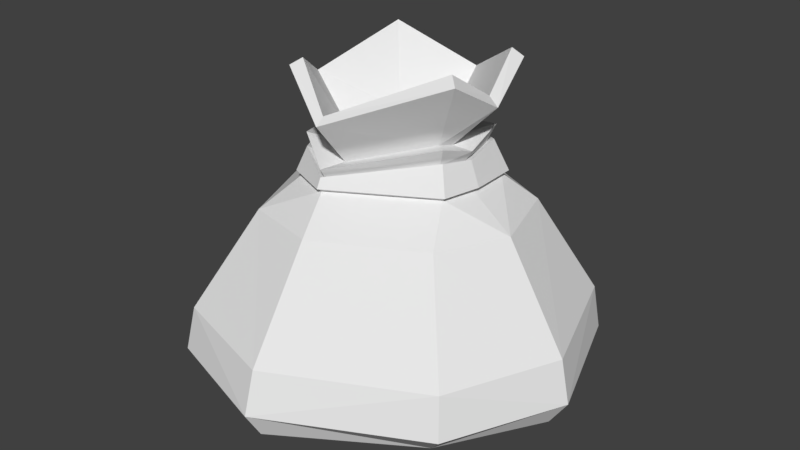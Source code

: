 # Source: HoldingBag.blend  (saved by Blender 2.77.0; exported with 4.5.12 LTS)
import bpy
from mathutils import Matrix  # noqa: F401  (used for matrix-valued properties, if any)

bpy.ops.wm.read_factory_settings(use_empty=True)
scene = bpy.context.scene
scene.name = 'Scene'

# ---- collections
col_collection_1 = bpy.data.collections.new('Collection 1'); scene.collection.children.link(col_collection_1)

# ---- world
world_world = bpy.data.worlds.new('World'); scene.world = world_world
world_world.color = (0.05088, 0.05088, 0.05088)
world_world.use_sun_shadow = False
world_world.sun_shadow_jitter_overblur = 0.0
world_world.cycles.sampling_method = 'MANUAL'

# ---- meshes
me_burlapbag = bpy.data.meshes.new('burlapbag')
me_burlapbag.from_pydata([(-0.6229, -0.3329, 0.04922), (-0.4524, -0.4063, 0.493), (-0.01439, -0.3366, 0.6637), (0.2842, -0.4478, 0.3951), (0.3169, -0.4234, 0.153), (0.2883, -0.4496, -0.0201), (-0.2237, -0.3358, -0.3462), (-0.454, -0.3919, -0.184), (-0.4798, -0.5131, 0.5223), (-0.01277, -0.4064, 0.7055), (0.3206, -0.5508, 0.4272), (0.3637, -0.491, 0.154), (0.3263, -0.5521, -0.05025), (-0.4798, -0.4982, -0.2169), (-0.22, -0.4049, -0.3874), (-0.661, -0.4055, 0.0465), (-0.2121, -0.3909, -0.2041), (0.2164, -0.5153, 0.06075), (0.2324, -0.4899, 0.1605), (-0.3684, -0.4426, -0.09932), (-0.4859, -0.3827, 0.07149), (0.2148, -0.5142, 0.3038), (-0.04797, -0.3922, 0.5296), (-0.3561, -0.4612, 0.41), (0.3554, -0.2942, -0.08328), (0.3809, -0.2839, 0.1408), (-0.2202, -0.2798, -0.3801), (0.3605, -0.2675, 0.4401), (-0.485, -0.2592, -0.244), (0.00347, -0.2354, 0.7057), (-0.663, -0.2357, 0.03414), (-0.5047, -0.2177, 0.5421), (0.386, -0.3158, -0.1037), (0.3189, -0.4712, -0.04052), (0.3597, -0.4431, 0.153), (0.4237, -0.3036, 0.1407), (-0.2213, -0.302, -0.4169), (-0.2249, -0.358, -0.3831), (0.3944, -0.2867, 0.4598), (0.3181, -0.467, 0.4148), (-0.5139, -0.2792, -0.2736), (-0.4829, -0.412, -0.2135), (-0.009142, -0.3538, 0.7027), (0.008718, -0.2525, 0.7446), (-0.7029, -0.2528, 0.02991), (-0.6628, -0.35, 0.045), (-0.533, -0.2329, 0.5702), (-0.4808, -0.4215, 0.5211), (-0.03755, -0.7239, 0.7235), (-0.0563, -0.4349, 0.4785), (-0.3064, -0.5019, 0.3625), (-0.46, -0.9546, 0.5367), (0.3774, -0.9843, 0.4575), (0.1594, -0.5614, 0.2688), (0.4482, -0.8157, 0.1693), (0.1763, -0.5407, 0.1627), (0.3936, -0.9815, -0.07573), (0.1662, -0.564, 0.1012), (-0.1788, -0.7156, -0.3955), (-0.2101, -0.4339, -0.1531), (-0.4621, -0.9288, -0.2395), (-0.3179, -0.4815, -0.04817), (-0.6525, -0.7363, 0.06573), (-0.4289, -0.4216, 0.07844), (-0.2121, -0.3909, -0.2041), (0.2164, -0.5153, 0.06075), (0.2324, -0.4899, 0.1605), (-0.3684, -0.4426, -0.09932), (-0.4859, -0.3827, 0.07149), (0.2148, -0.5142, 0.3038), (-0.04797, -0.3922, 0.5296), (-0.3561, -0.4612, 0.41), (-0.1022, -0.2993, 0.1564), (-0.5225, 0.895, 0.635), (0.1052, 0.9843, 0.0325), (0.6958, 0.8905, 0.6287), (0.1444, 0.8536, 1.047), (0.652, 0.8894, -0.527), (1.025, 0.8502, 0.01349), (-0.6516, 0.8836, -0.7407), (-0.07766, 0.8473, -1.05), (-1.049, 0.8489, -0.1237), (-0.6933, 0.704, 0.7596), (0.8545, 0.6901, 0.7893), (0.1609, 0.6886, 1.14), (0.8105, 0.694, -0.6747), (1.139, 0.6809, 0.003191), (-0.8158, 0.6966, -0.9007), (-0.08903, 0.6897, -1.14), (-1.139, 0.6926, -0.1343), (-0.6878, 0.446, 0.7339), (0.1439, 0.4355, 1.09), (0.8152, 0.4329, 0.7714), (1.076, 0.4341, 0.01778), (0.775, 0.4455, -0.6287), (-0.7982, 0.4483, -0.8415), (-0.09852, 0.4505, -1.057), (-1.087, 0.446, -0.11), (-0.8037, -0.08844, -0.001205), (-0.5411, -0.09539, 0.5796), (0.04461, -0.1016, 0.8176), (0.5135, -0.1054, 0.5849), (0.6672, -0.1097, 0.098), (0.4761, -0.1181, -0.3106), (-0.1464, -0.108, -0.6143), (-0.611, -0.08815, -0.4806), (-0.03755, -0.7239, 0.7235), (-0.46, -0.9546, 0.5367), (0.3774, -0.9843, 0.4575), (0.4482, -0.8157, 0.1693), (0.3936, -0.9815, -0.07573), (-0.1788, -0.7156, -0.3955), (-0.4621, -0.9288, -0.2395), (-0.6525, -0.7363, 0.06573), (-0.1808, -0.6727, -0.4465), (-0.2121, -0.3909, -0.2041), (0.4438, -0.9328, -0.1161), (0.5043, -0.7648, 0.1671), (0.2164, -0.5153, 0.06075), (0.2324, -0.4899, 0.1605), (-0.5126, -0.89, -0.2907), (-0.7095, -0.6974, 0.05878), (-0.3684, -0.4426, -0.09932), (-0.4859, -0.3827, 0.07149), (-0.02922, -0.6812, 0.7746), (-0.5097, -0.914, 0.5842), (0.2148, -0.5142, 0.3038), (-0.04797, -0.3922, 0.5296), (-0.3561, -0.4612, 0.41), (0.4328, -0.9371, 0.4925), (0.3554, -0.2942, -0.08328), (0.3809, -0.2839, 0.1408), (-0.2202, -0.2798, -0.3801), (0.3605, -0.2675, 0.4401), (-0.485, -0.2592, -0.244), (0.00347, -0.2354, 0.7057), (-0.663, -0.2357, 0.03414), (-0.5047, -0.2177, 0.5421)], [], [(43, 38, 29), (38, 27, 29), (40, 44, 30), (28, 40, 30), (0, 45, 41), (0, 41, 7), (0, 47, 45), (0, 1, 47), (44, 46, 31), (30, 44, 31), (46, 43, 31), (43, 29, 31), (42, 47, 2), (47, 1, 2), (8, 9, 1), (1, 9, 2), (9, 3, 2), (10, 3, 9), (10, 11, 3), (3, 11, 4), (11, 5, 4), (11, 12, 5), (5, 12, 14), (5, 14, 6), (14, 7, 6), (14, 13, 7), (0, 15, 1), (8, 1, 15), (13, 15, 7), (0, 7, 15), (23, 8, 20), (8, 15, 20), (9, 8, 22), (8, 23, 22), (21, 10, 22), (10, 9, 22), (11, 21, 18), (10, 21, 11), (17, 12, 11), (17, 11, 18), (14, 12, 16), (12, 17, 16), (19, 13, 16), (13, 14, 16), (15, 13, 20), (13, 19, 20), (33, 32, 35), (34, 33, 35), (32, 33, 36), (33, 37, 36), (39, 35, 38), (39, 34, 35), (36, 41, 40), (37, 41, 36), (39, 38, 43), (42, 39, 43), (40, 41, 44), (41, 45, 44), (45, 47, 46), (44, 45, 46), (42, 43, 46), (47, 42, 46), (5, 33, 34), (5, 34, 4), (35, 24, 25), (35, 32, 24), (32, 36, 24), (24, 36, 26), (37, 33, 6), (33, 5, 6), (38, 35, 27), (35, 25, 27), (34, 3, 4), (39, 3, 34), (41, 37, 6), (7, 41, 6), (26, 36, 40), (26, 40, 28), (39, 42, 2), (3, 39, 2), (48, 50, 49), (48, 51, 50), (52, 48, 53), (53, 48, 49), (54, 53, 55), (54, 52, 53), (56, 54, 57), (57, 54, 55), (58, 56, 59), (56, 57, 59), (60, 58, 61), (61, 58, 59), (51, 62, 50), (50, 62, 63), (62, 61, 63), (62, 60, 61), (49, 71, 70), (50, 71, 49), (69, 53, 49), (69, 49, 70), (55, 53, 66), (53, 69, 66), (57, 55, 65), (65, 55, 66), (59, 65, 64), (57, 65, 59), (67, 61, 59), (67, 59, 64), (71, 50, 63), (71, 63, 68), (63, 67, 68), (61, 67, 63), (61, 59, 72), (63, 61, 72), (50, 63, 72), (49, 50, 72), (53, 49, 72), (55, 53, 72), (57, 55, 72), (59, 57, 72), (73, 84, 76), (73, 82, 84), (76, 84, 75), (84, 83, 75), (78, 86, 77), (86, 85, 77), (86, 78, 75), (83, 86, 75), (88, 87, 79), (80, 88, 79), (88, 80, 77), (85, 88, 77), (73, 89, 82), (73, 81, 89), (89, 81, 79), (87, 89, 79), (73, 76, 74), (76, 75, 74), (78, 77, 74), (75, 78, 74), (80, 79, 74), (77, 80, 74), (79, 81, 74), (81, 73, 74), (90, 91, 82), (91, 84, 82), (91, 92, 84), (84, 92, 83), (92, 93, 86), (92, 86, 83), (93, 94, 86), (86, 94, 85), (94, 96, 88), (94, 88, 85), (96, 95, 88), (88, 95, 87), (89, 97, 82), (97, 90, 82), (95, 97, 89), (95, 89, 87), (99, 90, 97), (98, 99, 97), (99, 100, 91), (99, 91, 90), (101, 92, 91), (100, 101, 91), (101, 102, 93), (92, 101, 93), (93, 103, 94), (102, 103, 93), (103, 104, 96), (94, 103, 96), (105, 95, 96), (104, 105, 96), (105, 98, 97), (105, 97, 95), (125, 124, 128), (128, 124, 127), (124, 126, 127), (124, 129, 126), (129, 117, 126), (126, 117, 119), (117, 118, 119), (117, 116, 118), (116, 114, 118), (118, 114, 115), (114, 122, 115), (114, 120, 122), (121, 128, 123), (121, 125, 128), (120, 121, 122), (122, 121, 123), (125, 107, 106), (125, 106, 124), (106, 108, 124), (108, 129, 124), (129, 108, 117), (108, 109, 117), (109, 116, 117), (110, 116, 109), (116, 110, 111), (116, 111, 114), (111, 120, 114), (112, 120, 111), (113, 125, 121), (107, 125, 113), (120, 112, 113), (120, 113, 121), (130, 103, 102), (131, 130, 102), (103, 132, 104), (130, 132, 103), (133, 131, 102), (133, 102, 101), (104, 132, 105), (132, 134, 105), (133, 101, 100), (135, 133, 100), (134, 136, 98), (134, 98, 105), (137, 99, 98), (136, 137, 98), (137, 135, 100), (137, 100, 99)])
_ca = me_burlapbag.color_attributes.new('Col', 'BYTE_COLOR', 'CORNER')
_ca.data.foreach_set('color', [0.314, 0.3278, 0.2195, 1.0, 0.314, 0.3278, 0.2195, 1.0, 0.314, 0.3278, 0.2195, 1.0, 0.314, 0.3278, 0.2195, 1.0, 0.314, 0.3278, 0.2195, 1.0, 0.314, 0.3278, 0.2195, 1.0, 0.314, 0.3278, 0.2195, 1.0, 0.314, 0.3278, 0.2195, 1.0, 0.314, 0.3278, 0.2195, 1.0, 0.314, 0.3278, 0.2195, 1.0, 0.314, 0.3278, 0.2195, 1.0, 0.314, 0.3278, 0.2195, 1.0, 0.314, 0.3278, 0.2195, 1.0, 0.314, 0.3278, 0.2195, 1.0, 0.314, 0.3278, 0.2195, 1.0, 0.314, 0.3278, 0.2195, 1.0, 0.314, 0.3278, 0.2195, 1.0, 0.314, 0.3278, 0.2195, 1.0, 0.314, 0.3278, 0.2195, 1.0, 0.314, 0.3278, 0.2195, 1.0, 0.314, 0.3278, 0.2195, 1.0, 0.314, 0.3278, 0.2195, 1.0, 0.314, 0.3278, 0.2195, 1.0, 0.314, 0.3278, 0.2195, 1.0, 0.314, 0.3278, 0.2195, 1.0, 0.314, 0.3278, 0.2195, 1.0, 0.314, 0.3278, 0.2195, 1.0, 0.314, 0.3278, 0.2195, 1.0, 0.314, 0.3278, 0.2195, 1.0, 0.314, 0.3278, 0.2195, 1.0, 0.314, 0.3278, 0.2195, 1.0, 0.314, 0.3278, 0.2195, 1.0, 0.314, 0.3278, 0.2195, 1.0, 0.314, 0.3278, 0.2195, 1.0, 0.314, 0.3278, 0.2195, 1.0, 0.314, 0.3278, 0.2195, 1.0, 0.314, 0.3278, 0.2195, 1.0, 0.314, 0.3278, 0.2195, 1.0, 0.314, 0.3278, 0.2195, 1.0, 0.314, 0.3278, 0.2195, 1.0, 0.314, 0.3278, 0.2195, 1.0, 0.314, 0.3278, 0.2195, 1.0, 0.314, 0.3278, 0.2195, 1.0, 0.314, 0.3278, 0.2195, 1.0, 0.314, 0.3278, 0.2195, 1.0, 0.314, 0.3278, 0.2195, 1.0, 0.314, 0.3278, 0.2195, 1.0, 0.314, 0.3278, 0.2195, 1.0, 0.314, 0.3278, 0.2195, 1.0, 0.314, 0.3278, 0.2195, 1.0, 0.314, 0.3278, 0.2195, 1.0, 0.314, 0.3278, 0.2195, 1.0, 0.314, 0.3278, 0.2195, 1.0, 0.314, 0.3278, 0.2195, 1.0, 0.314, 0.3278, 0.2195, 1.0, 0.314, 0.3278, 0.2195, 1.0, 0.314, 0.3278, 0.2195, 1.0, 0.314, 0.3278, 0.2195, 1.0, 0.314, 0.3278, 0.2195, 1.0, 0.314, 0.3278, 0.2195, 1.0, 0.314, 0.3278, 0.2195, 1.0, 0.314, 0.3278, 0.2195, 1.0, 0.314, 0.3278, 0.2195, 1.0, 0.314, 0.3278, 0.2195, 1.0, 0.314, 0.3278, 0.2195, 1.0, 0.314, 0.3278, 0.2195, 1.0, 0.314, 0.3278, 0.2195, 1.0, 0.314, 0.3278, 0.2195, 1.0, 0.314, 0.3278, 0.2195, 1.0, 0.314, 0.3278, 0.2195, 1.0, 0.314, 0.3278, 0.2195, 1.0, 0.314, 0.3278, 0.2195, 1.0, 0.314, 0.3278, 0.2195, 1.0, 0.314, 0.3278, 0.2195, 1.0, 0.314, 0.3278, 0.2195, 1.0, 0.314, 0.3278, 0.2195, 1.0, 0.314, 0.3278, 0.2195, 1.0, 0.314, 0.3278, 0.2195, 1.0, 0.314, 0.3278, 0.2195, 1.0, 0.314, 0.3278, 0.2195, 1.0, 0.314, 0.3278, 0.2195, 1.0, 0.314, 0.3278, 0.2195, 1.0, 0.314, 0.3278, 0.2195, 1.0, 0.314, 0.3278, 0.2195, 1.0, 0.314, 0.3278, 0.2195, 1.0, 0.314, 0.3278, 0.2195, 1.0, 0.314, 0.3278, 0.2195, 1.0, 0.314, 0.3278, 0.2195, 1.0, 0.314, 0.3278, 0.2195, 1.0, 0.314, 0.3278, 0.2195, 1.0, 0.314, 0.3278, 0.2195, 1.0, 0.314, 0.3278, 0.2195, 1.0, 0.314, 0.3278, 0.2195, 1.0, 0.314, 0.3278, 0.2195, 1.0, 0.314, 0.3278, 0.2195, 1.0, 0.314, 0.3278, 0.2195, 1.0, 0.314, 0.3278, 0.2195, 1.0, 0.314, 0.3278, 0.2195, 1.0, 0.314, 0.3278, 0.2195, 1.0, 0.314, 0.3278, 0.2195, 1.0, 0.314, 0.3278, 0.2195, 1.0, 0.314, 0.3278, 0.2195, 1.0, 0.314, 0.3278, 0.2195, 1.0, 0.314, 0.3278, 0.2195, 1.0, 0.314, 0.3278, 0.2195, 1.0, 0.314, 0.3278, 0.2195, 1.0, 0.314, 0.3278, 0.2195, 1.0, 0.314, 0.3278, 0.2195, 1.0, 0.314, 0.3278, 0.2195, 1.0, 0.314, 0.3278, 0.2195, 1.0, 0.314, 0.3278, 0.2195, 1.0, 0.314, 0.3278, 0.2195, 1.0, 0.314, 0.3278, 0.2195, 1.0, 0.314, 0.3278, 0.2195, 1.0, 0.314, 0.3278, 0.2195, 1.0, 0.314, 0.3278, 0.2195, 1.0, 0.314, 0.3278, 0.2195, 1.0, 0.314, 0.3278, 0.2195, 1.0, 0.314, 0.3278, 0.2195, 1.0, 0.314, 0.3278, 0.2195, 1.0, 0.314, 0.3278, 0.2195, 1.0, 0.314, 0.3278, 0.2195, 1.0, 0.314, 0.3278, 0.2195, 1.0, 0.314, 0.3278, 0.2195, 1.0, 0.314, 0.3278, 0.2195, 1.0, 0.314, 0.3278, 0.2195, 1.0, 0.314, 0.3278, 0.2195, 1.0, 0.314, 0.3278, 0.2195, 1.0, 0.314, 0.3278, 0.2195, 1.0, 0.314, 0.3278, 0.2195, 1.0, 0.314, 0.3278, 0.2195, 1.0, 0.314, 0.3278, 0.2195, 1.0, 0.314, 0.3278, 0.2195, 1.0, 0.314, 0.3278, 0.2195, 1.0, 0.314, 0.3278, 0.2195, 1.0, 0.314, 0.3278, 0.2195, 1.0, 0.314, 0.3278, 0.2195, 1.0, 0.314, 0.3278, 0.2195, 1.0, 0.314, 0.3278, 0.2195, 1.0, 0.314, 0.3278, 0.2195, 1.0, 0.314, 0.3278, 0.2195, 1.0, 0.314, 0.3278, 0.2195, 1.0, 0.314, 0.3278, 0.2195, 1.0, 0.314, 0.3278, 0.2195, 1.0, 0.314, 0.3278, 0.2195, 1.0, 0.314, 0.3278, 0.2195, 1.0, 0.314, 0.3278, 0.2195, 1.0, 0.314, 0.3278, 0.2195, 1.0, 0.314, 0.3278, 0.2195, 1.0, 0.314, 0.3278, 0.2195, 1.0, 0.314, 0.3278, 0.2195, 1.0, 0.314, 0.3278, 0.2195, 1.0, 0.314, 0.3278, 0.2195, 1.0, 0.314, 0.3278, 0.2195, 1.0, 0.314, 0.3278, 0.2195, 1.0, 0.314, 0.3278, 0.2195, 1.0, 0.314, 0.3278, 0.2195, 1.0, 0.314, 0.3278, 0.2195, 1.0, 0.314, 0.3278, 0.2195, 1.0, 0.314, 0.3278, 0.2195, 1.0, 0.314, 0.3278, 0.2195, 1.0, 0.314, 0.3278, 0.2195, 1.0, 0.314, 0.3278, 0.2195, 1.0, 0.314, 0.3278, 0.2195, 1.0, 0.314, 0.3278, 0.2195, 1.0, 0.314, 0.3278, 0.2195, 1.0, 0.314, 0.3278, 0.2195, 1.0, 0.314, 0.3278, 0.2195, 1.0, 0.314, 0.3278, 0.2195, 1.0, 0.314, 0.3278, 0.2195, 1.0, 0.314, 0.3278, 0.2195, 1.0, 0.314, 0.3278, 0.2195, 1.0, 0.314, 0.3278, 0.2195, 1.0, 0.314, 0.3278, 0.2195, 1.0, 0.314, 0.3278, 0.2195, 1.0, 0.314, 0.3278, 0.2195, 1.0, 0.314, 0.3278, 0.2195, 1.0, 0.314, 0.3278, 0.2195, 1.0, 0.314, 0.3278, 0.2195, 1.0, 0.314, 0.3278, 0.2195, 1.0, 0.314, 0.3278, 0.2195, 1.0, 0.314, 0.3278, 0.2195, 1.0, 0.314, 0.3278, 0.2195, 1.0, 0.314, 0.3278, 0.2195, 1.0, 0.314, 0.3278, 0.2195, 1.0, 0.314, 0.3278, 0.2195, 1.0, 0.314, 0.3278, 0.2195, 1.0, 0.314, 0.3278, 0.2195, 1.0, 0.314, 0.3278, 0.2195, 1.0, 0.314, 0.3278, 0.2195, 1.0, 0.314, 0.3278, 0.2195, 1.0, 0.314, 0.3278, 0.2195, 1.0, 0.314, 0.3278, 0.2195, 1.0, 0.314, 0.3278, 0.2195, 1.0, 0.314, 0.3278, 0.2195, 1.0, 0.314, 0.3278, 0.2195, 1.0, 0.314, 0.3278, 0.2195, 1.0, 0.314, 0.3278, 0.2195, 1.0, 0.314, 0.3278, 0.2195, 1.0, 0.314, 0.3278, 0.2195, 1.0, 0.314, 0.3278, 0.2195, 1.0, 0.314, 0.3278, 0.2195, 1.0, 0.314, 0.3278, 0.2195, 1.0, 0.314, 0.3278, 0.2195, 1.0, 0.314, 0.3278, 0.2195, 1.0, 0.314, 0.3278, 0.2195, 1.0, 0.314, 0.3278, 0.2195, 1.0, 0.314, 0.3278, 0.2195, 1.0, 0.314, 0.3278, 0.2195, 1.0, 0.314, 0.3278, 0.2195, 1.0, 0.314, 0.3278, 0.2195, 1.0, 0.314, 0.3278, 0.2195, 1.0, 0.314, 0.3278, 0.2195, 1.0, 0.314, 0.3278, 0.2195, 1.0, 0.314, 0.3278, 0.2195, 1.0, 0.314, 0.3278, 0.2195, 1.0, 0.314, 0.3278, 0.2195, 1.0, 0.314, 0.3278, 0.2195, 1.0, 0.314, 0.3278, 0.2195, 1.0, 0.314, 0.3278, 0.2195, 1.0, 0.314, 0.3278, 0.2195, 1.0, 0.314, 0.3278, 0.2195, 1.0, 0.314, 0.3278, 0.2195, 1.0, 0.314, 0.3278, 0.2195, 1.0, 0.314, 0.3278, 0.2195, 1.0, 0.314, 0.3278, 0.2195, 1.0, 0.314, 0.3278, 0.2195, 1.0, 0.314, 0.3278, 0.2195, 1.0, 0.314, 0.3278, 0.2195, 1.0, 0.314, 0.3278, 0.2195, 1.0, 0.314, 0.3278, 0.2195, 1.0, 0.314, 0.3278, 0.2195, 1.0, 0.314, 0.3278, 0.2195, 1.0, 0.314, 0.3278, 0.2195, 1.0, 0.314, 0.3278, 0.2195, 1.0, 0.314, 0.3278, 0.2195, 1.0, 0.314, 0.3278, 0.2195, 1.0, 0.314, 0.3278, 0.2195, 1.0, 0.314, 0.3278, 0.2195, 1.0, 0.314, 0.3278, 0.2195, 1.0, 0.5333, 0.4452, 0.2705, 1.0, 0.5333, 0.4452, 0.2705, 1.0, 0.5333, 0.4452, 0.2705, 1.0, 0.5333, 0.4452, 0.2705, 1.0, 0.5333, 0.4452, 0.2705, 1.0, 0.5333, 0.4452, 0.2705, 1.0, 0.5333, 0.4452, 0.2705, 1.0, 0.5333, 0.4452, 0.2705, 1.0, 0.5333, 0.4452, 0.2705, 1.0, 0.5333, 0.4452, 0.2705, 1.0, 0.5333, 0.4452, 0.2705, 1.0, 0.5333, 0.4452, 0.2705, 1.0, 0.5333, 0.4452, 0.2705, 1.0, 0.5333, 0.4452, 0.2705, 1.0, 0.5333, 0.4452, 0.2705, 1.0, 0.5333, 0.4452, 0.2705, 1.0, 0.5333, 0.4452, 0.2705, 1.0, 0.5333, 0.4452, 0.2705, 1.0, 0.5333, 0.4452, 0.2705, 1.0, 0.5333, 0.4452, 0.2705, 1.0, 0.5333, 0.4452, 0.2705, 1.0, 0.5333, 0.4452, 0.2705, 1.0, 0.5333, 0.4452, 0.2705, 1.0, 0.5333, 0.4452, 0.2705, 1.0, 0.5333, 0.4452, 0.2705, 1.0, 0.5333, 0.4452, 0.2705, 1.0, 0.5333, 0.4452, 0.2705, 1.0, 0.5333, 0.4452, 0.2705, 1.0, 0.5333, 0.4452, 0.2705, 1.0, 0.5333, 0.4452, 0.2705, 1.0, 0.5333, 0.4452, 0.2705, 1.0, 0.5333, 0.4452, 0.2705, 1.0, 0.5333, 0.4452, 0.2705, 1.0, 0.5333, 0.4452, 0.2705, 1.0, 0.5333, 0.4452, 0.2705, 1.0, 0.5333, 0.4452, 0.2705, 1.0, 0.5333, 0.4452, 0.2705, 1.0, 0.5333, 0.4452, 0.2705, 1.0, 0.5333, 0.4452, 0.2705, 1.0, 0.5333, 0.4452, 0.2705, 1.0, 0.5333, 0.4452, 0.2705, 1.0, 0.5333, 0.4452, 0.2705, 1.0, 0.5333, 0.4452, 0.2705, 1.0, 0.5333, 0.4452, 0.2705, 1.0, 0.5333, 0.4452, 0.2705, 1.0, 0.5333, 0.4452, 0.2705, 1.0, 0.5333, 0.4452, 0.2705, 1.0, 0.5333, 0.4452, 0.2705, 1.0, 0.5333, 0.4452, 0.2705, 1.0, 0.5333, 0.4452, 0.2705, 1.0, 0.5333, 0.4452, 0.2705, 1.0, 0.5333, 0.4452, 0.2705, 1.0, 0.5333, 0.4452, 0.2705, 1.0, 0.5333, 0.4452, 0.2705, 1.0, 0.5333, 0.4452, 0.2705, 1.0, 0.5333, 0.4452, 0.2705, 1.0, 0.5333, 0.4452, 0.2705, 1.0, 0.5333, 0.4452, 0.2705, 1.0, 0.5333, 0.4452, 0.2705, 1.0, 0.5333, 0.4452, 0.2705, 1.0, 0.5333, 0.4452, 0.2705, 1.0, 0.5333, 0.4452, 0.2705, 1.0, 0.5333, 0.4452, 0.2705, 1.0, 0.5333, 0.4452, 0.2705, 1.0, 0.5333, 0.4452, 0.2705, 1.0, 0.5333, 0.4452, 0.2705, 1.0, 0.5333, 0.4452, 0.2705, 1.0, 0.5333, 0.4452, 0.2705, 1.0, 0.5333, 0.4452, 0.2705, 1.0, 0.5333, 0.4452, 0.2705, 1.0, 0.5333, 0.4452, 0.2705, 1.0, 0.5333, 0.4452, 0.2705, 1.0, 0.5333, 0.4452, 0.2705, 1.0, 0.5333, 0.4452, 0.2705, 1.0, 0.5333, 0.4452, 0.2705, 1.0, 0.5333, 0.4452, 0.2705, 1.0, 0.5333, 0.4452, 0.2705, 1.0, 0.5333, 0.4452, 0.2705, 1.0, 0.5333, 0.4452, 0.2705, 1.0, 0.5333, 0.4452, 0.2705, 1.0, 0.5333, 0.4452, 0.2705, 1.0, 0.5333, 0.4452, 0.2705, 1.0, 0.5333, 0.4452, 0.2705, 1.0, 0.5333, 0.4452, 0.2705, 1.0, 0.5333, 0.4452, 0.2705, 1.0, 0.5333, 0.4452, 0.2705, 1.0, 0.5333, 0.4452, 0.2705, 1.0, 0.5333, 0.4452, 0.2705, 1.0, 0.5333, 0.4452, 0.2705, 1.0, 0.5333, 0.4452, 0.2705, 1.0, 0.5333, 0.4452, 0.2705, 1.0, 0.5333, 0.4452, 0.2705, 1.0, 0.5333, 0.4452, 0.2705, 1.0, 0.5333, 0.4452, 0.2705, 1.0, 0.5333, 0.4452, 0.2705, 1.0, 0.5333, 0.4452, 0.2705, 1.0, 0.5333, 0.4452, 0.2705, 1.0, 0.5333, 0.4452, 0.2705, 1.0, 0.5333, 0.4452, 0.2705, 1.0, 0.5333, 0.4452, 0.2705, 1.0, 0.5333, 0.4452, 0.2705, 1.0, 0.5333, 0.4452, 0.2705, 1.0, 0.5333, 0.4452, 0.2705, 1.0, 0.5333, 0.4452, 0.2705, 1.0, 0.5333, 0.4452, 0.2705, 1.0, 0.5333, 0.4452, 0.2705, 1.0, 0.5333, 0.4452, 0.2705, 1.0, 0.5333, 0.4452, 0.2705, 1.0, 0.5333, 0.4452, 0.2705, 1.0, 0.5333, 0.4452, 0.2705, 1.0, 0.5333, 0.4452, 0.2705, 1.0, 0.5333, 0.4452, 0.2705, 1.0, 0.5333, 0.4452, 0.2705, 1.0, 0.5333, 0.4452, 0.2705, 1.0, 0.5333, 0.4452, 0.2705, 1.0, 0.5333, 0.4452, 0.2705, 1.0, 0.5333, 0.4452, 0.2705, 1.0, 0.5333, 0.4452, 0.2705, 1.0, 0.5333, 0.4452, 0.2705, 1.0, 0.5333, 0.4452, 0.2705, 1.0, 0.7305, 0.6445, 0.4735, 1.0, 0.7305, 0.6445, 0.4735, 1.0, 0.7305, 0.6445, 0.4735, 1.0, 0.7305, 0.6445, 0.4735, 1.0, 0.7305, 0.6445, 0.4735, 1.0, 0.7305, 0.6445, 0.4735, 1.0, 0.7305, 0.6445, 0.4735, 1.0, 0.7305, 0.6445, 0.4735, 1.0, 0.7305, 0.6445, 0.4735, 1.0, 0.7305, 0.6445, 0.4735, 1.0, 0.7305, 0.6445, 0.4735, 1.0, 0.7305, 0.6445, 0.4735, 1.0, 0.7305, 0.6445, 0.4735, 1.0, 0.7305, 0.6445, 0.4735, 1.0, 0.7305, 0.6445, 0.4735, 1.0, 0.7305, 0.6445, 0.4735, 1.0, 0.7305, 0.6445, 0.4735, 1.0, 0.7305, 0.6445, 0.4735, 1.0, 0.7305, 0.6445, 0.4735, 1.0, 0.7305, 0.6445, 0.4735, 1.0, 0.7305, 0.6445, 0.4735, 1.0, 0.7305, 0.6445, 0.4735, 1.0, 0.7305, 0.6445, 0.4735, 1.0, 0.7305, 0.6445, 0.4735, 1.0, 0.7305, 0.6445, 0.4735, 1.0, 0.7305, 0.6445, 0.4735, 1.0, 0.7305, 0.6445, 0.4735, 1.0, 0.7305, 0.6445, 0.4735, 1.0, 0.7305, 0.6445, 0.4735, 1.0, 0.7305, 0.6445, 0.4735, 1.0, 0.7305, 0.6445, 0.4735, 1.0, 0.7305, 0.6445, 0.4735, 1.0, 0.7305, 0.6445, 0.4735, 1.0, 0.7305, 0.6445, 0.4735, 1.0, 0.7305, 0.6445, 0.4735, 1.0, 0.7305, 0.6445, 0.4735, 1.0, 0.7305, 0.6445, 0.4735, 1.0, 0.7305, 0.6445, 0.4735, 1.0, 0.7305, 0.6445, 0.4735, 1.0, 0.7305, 0.6445, 0.4735, 1.0, 0.7305, 0.6445, 0.4735, 1.0, 0.7305, 0.6445, 0.4735, 1.0, 0.7305, 0.6445, 0.4735, 1.0, 0.7305, 0.6445, 0.4735, 1.0, 0.7305, 0.6445, 0.4735, 1.0, 0.7305, 0.6445, 0.4735, 1.0, 0.7305, 0.6445, 0.4735, 1.0, 0.7305, 0.6445, 0.4735, 1.0, 0.7305, 0.6445, 0.4735, 1.0, 0.7305, 0.6445, 0.4735, 1.0, 0.7305, 0.6445, 0.4735, 1.0, 0.7305, 0.6445, 0.4735, 1.0, 0.7305, 0.6445, 0.4735, 1.0, 0.7305, 0.6445, 0.4735, 1.0, 0.7305, 0.6445, 0.4735, 1.0, 0.7305, 0.6445, 0.4735, 1.0, 0.7305, 0.6445, 0.4735, 1.0, 0.7305, 0.6445, 0.4735, 1.0, 0.7305, 0.6445, 0.4735, 1.0, 0.7305, 0.6445, 0.4735, 1.0, 0.7305, 0.6445, 0.4735, 1.0, 0.7305, 0.6445, 0.4735, 1.0, 0.7305, 0.6445, 0.4735, 1.0, 0.7305, 0.6445, 0.4735, 1.0, 0.7305, 0.6445, 0.4735, 1.0, 0.7305, 0.6445, 0.4735, 1.0, 0.7305, 0.6445, 0.4735, 1.0, 0.7305, 0.6445, 0.4735, 1.0, 0.7305, 0.6445, 0.4735, 1.0, 0.7305, 0.6445, 0.4735, 1.0, 0.7305, 0.6445, 0.4735, 1.0, 0.7305, 0.6445, 0.4735, 1.0, 0.7305, 0.6445, 0.4735, 1.0, 0.7305, 0.6445, 0.4735, 1.0, 0.7305, 0.6445, 0.4735, 1.0, 0.7305, 0.6445, 0.4735, 1.0, 0.7305, 0.6445, 0.4735, 1.0, 0.7305, 0.6445, 0.4735, 1.0, 0.7305, 0.6445, 0.4735, 1.0, 0.7305, 0.6445, 0.4735, 1.0, 0.7305, 0.6445, 0.4735, 1.0, 0.7305, 0.6445, 0.4735, 1.0, 0.7305, 0.6445, 0.4735, 1.0, 0.7305, 0.6445, 0.4735, 1.0, 0.7305, 0.6445, 0.4735, 1.0, 0.7305, 0.6445, 0.4735, 1.0, 0.7305, 0.6445, 0.4735, 1.0, 0.7305, 0.6445, 0.4735, 1.0, 0.7305, 0.6445, 0.4735, 1.0, 0.7305, 0.6445, 0.4735, 1.0, 0.7305, 0.6445, 0.4735, 1.0, 0.7305, 0.6445, 0.4735, 1.0, 0.7305, 0.6445, 0.4735, 1.0, 0.7305, 0.6445, 0.4735, 1.0, 0.7305, 0.6445, 0.4735, 1.0, 0.7305, 0.6445, 0.4735, 1.0, 0.7305, 0.6445, 0.4735, 1.0, 0.7305, 0.6445, 0.4735, 1.0, 0.7305, 0.6445, 0.4735, 1.0, 0.7305, 0.6445, 0.4735, 1.0, 0.7305, 0.6445, 0.4735, 1.0, 0.7305, 0.6445, 0.4735, 1.0, 0.7305, 0.6445, 0.4735, 1.0, 0.7305, 0.6445, 0.4735, 1.0, 0.7305, 0.6445, 0.4735, 1.0, 0.7305, 0.6445, 0.4735, 1.0, 0.7305, 0.6445, 0.4735, 1.0, 0.7305, 0.6445, 0.4735, 1.0, 0.7305, 0.6445, 0.4735, 1.0, 0.7305, 0.6445, 0.4735, 1.0, 0.7305, 0.6445, 0.4735, 1.0, 0.7305, 0.6445, 0.4735, 1.0, 0.7305, 0.6445, 0.4735, 1.0, 0.7305, 0.6445, 0.4735, 1.0, 0.7305, 0.6445, 0.4735, 1.0, 0.7305, 0.6445, 0.4735, 1.0, 0.7305, 0.6445, 0.4735, 1.0, 0.7305, 0.6445, 0.4735, 1.0, 0.7305, 0.6445, 0.4735, 1.0, 0.7305, 0.6445, 0.4735, 1.0, 0.7305, 0.6445, 0.4735, 1.0, 0.7305, 0.6445, 0.4735, 1.0, 0.7305, 0.6445, 0.4735, 1.0, 0.7305, 0.6445, 0.4735, 1.0, 0.7305, 0.6445, 0.4735, 1.0, 0.7305, 0.6445, 0.4735, 1.0, 0.7305, 0.6445, 0.4735, 1.0, 0.7305, 0.6445, 0.4735, 1.0, 0.7305, 0.6445, 0.4735, 1.0, 0.7305, 0.6445, 0.4735, 1.0, 0.7305, 0.6445, 0.4735, 1.0, 0.7305, 0.6445, 0.4735, 1.0, 0.7305, 0.6445, 0.4735, 1.0, 0.7305, 0.6445, 0.4735, 1.0, 0.7305, 0.6445, 0.4735, 1.0, 0.7305, 0.6445, 0.4735, 1.0, 0.7305, 0.6445, 0.4735, 1.0, 0.7305, 0.6445, 0.4735, 1.0, 0.7305, 0.6445, 0.4735, 1.0, 0.7305, 0.6445, 0.4735, 1.0, 0.7305, 0.6445, 0.4735, 1.0, 0.7305, 0.6445, 0.4735, 1.0, 0.7305, 0.6445, 0.4735, 1.0, 0.7305, 0.6445, 0.4735, 1.0, 0.7305, 0.6445, 0.4735, 1.0, 0.7305, 0.6445, 0.4735, 1.0, 0.7305, 0.6445, 0.4735, 1.0, 0.7305, 0.6445, 0.4735, 1.0, 0.7305, 0.6445, 0.4735, 1.0, 0.7305, 0.6445, 0.4735, 1.0, 0.7305, 0.6445, 0.4735, 1.0, 0.7305, 0.6445, 0.4735, 1.0, 0.7305, 0.6445, 0.4735, 1.0, 0.7305, 0.6445, 0.4735, 1.0, 0.7305, 0.6445, 0.4735, 1.0, 0.7305, 0.6445, 0.4735, 1.0, 0.7305, 0.6445, 0.4735, 1.0, 0.7305, 0.6445, 0.4735, 1.0, 0.7305, 0.6445, 0.4735, 1.0, 0.7305, 0.6445, 0.4735, 1.0, 0.7305, 0.6445, 0.4735, 1.0, 0.7305, 0.6445, 0.4735, 1.0, 0.7305, 0.6445, 0.4735, 1.0, 0.7305, 0.6445, 0.4735, 1.0, 0.7305, 0.6445, 0.4735, 1.0, 0.7305, 0.6445, 0.4735, 1.0, 0.7305, 0.6445, 0.4735, 1.0, 0.7305, 0.6445, 0.4735, 1.0, 0.7305, 0.6445, 0.4735, 1.0, 0.7305, 0.6445, 0.4735, 1.0, 0.7305, 0.6445, 0.4735, 1.0, 0.7305, 0.6445, 0.4735, 1.0, 0.7305, 0.6445, 0.4735, 1.0, 0.7305, 0.6445, 0.4735, 1.0, 0.7305, 0.6445, 0.4735, 1.0, 0.7305, 0.6445, 0.4735, 1.0, 0.7305, 0.6445, 0.4735, 1.0, 0.7305, 0.6445, 0.4735, 1.0, 0.7305, 0.6445, 0.4735, 1.0, 0.7305, 0.6445, 0.4735, 1.0, 0.7305, 0.6445, 0.4735, 1.0, 0.7305, 0.6445, 0.4735, 1.0, 0.7305, 0.6445, 0.4735, 1.0, 0.7305, 0.6445, 0.4735, 1.0, 0.7305, 0.6445, 0.4735, 1.0, 0.7305, 0.6445, 0.4735, 1.0, 0.7305, 0.6445, 0.4735, 1.0, 0.7305, 0.6445, 0.4735, 1.0, 0.7305, 0.6445, 0.4735, 1.0, 0.7305, 0.6445, 0.4735, 1.0, 0.7305, 0.6445, 0.4735, 1.0, 0.7305, 0.6445, 0.4735, 1.0, 0.7305, 0.6445, 0.4735, 1.0, 0.7305, 0.6445, 0.4735, 1.0, 0.7305, 0.6445, 0.4735, 1.0, 0.7305, 0.6445, 0.4735, 1.0, 0.7305, 0.6445, 0.4735, 1.0, 0.7305, 0.6445, 0.4735, 1.0, 0.7305, 0.6445, 0.4735, 1.0, 0.7305, 0.6445, 0.4735, 1.0, 0.7305, 0.6445, 0.4735, 1.0, 0.7305, 0.6445, 0.4735, 1.0, 0.7305, 0.6445, 0.4735, 1.0, 0.7305, 0.6445, 0.4735, 1.0, 0.7305, 0.6445, 0.4735, 1.0, 0.7305, 0.6445, 0.4735, 1.0, 0.7305, 0.6445, 0.4735, 1.0, 0.7305, 0.6445, 0.4735, 1.0, 0.7305, 0.6445, 0.4735, 1.0, 0.7305, 0.6445, 0.4735, 1.0, 0.7305, 0.6445, 0.4735, 1.0, 0.7305, 0.6445, 0.4735, 1.0, 0.7305, 0.6445, 0.4735, 1.0, 0.7305, 0.6445, 0.4735, 1.0, 0.7305, 0.6445, 0.4735, 1.0, 0.7305, 0.6445, 0.4735, 1.0, 0.7305, 0.6445, 0.4735, 1.0, 0.7305, 0.6445, 0.4735, 1.0, 0.7305, 0.6445, 0.4735, 1.0, 0.7305, 0.6445, 0.4735, 1.0, 0.7305, 0.6445, 0.4735, 1.0, 0.7305, 0.6445, 0.4735, 1.0, 0.7305, 0.6445, 0.4735, 1.0, 0.7305, 0.6445, 0.4735, 1.0, 0.7305, 0.6445, 0.4735, 1.0, 0.7305, 0.6445, 0.4735, 1.0, 0.7305, 0.6445, 0.4735, 1.0, 0.7305, 0.6445, 0.4735, 1.0, 0.7305, 0.6445, 0.4735, 1.0, 0.7305, 0.6445, 0.4735, 1.0, 0.7305, 0.6445, 0.4735, 1.0, 0.7305, 0.6445, 0.4735, 1.0, 0.7305, 0.6445, 0.4735, 1.0, 0.7305, 0.6445, 0.4735, 1.0, 0.7305, 0.6445, 0.4735, 1.0, 0.7305, 0.6445, 0.4735, 1.0, 0.7305, 0.6445, 0.4735, 1.0, 0.7305, 0.6445, 0.4735, 1.0, 0.7305, 0.6445, 0.4735, 1.0, 0.7305, 0.6445, 0.4735, 1.0, 0.7305, 0.6445, 0.4735, 1.0, 0.7305, 0.6445, 0.4735, 1.0, 0.7305, 0.6445, 0.4735, 1.0, 0.7305, 0.6445, 0.4735, 1.0, 0.7305, 0.6445, 0.4735, 1.0, 0.7305, 0.6445, 0.4735, 1.0, 0.7305, 0.6445, 0.4735, 1.0, 0.7305, 0.6445, 0.4735, 1.0, 0.7305, 0.6445, 0.4735, 1.0, 0.7305, 0.6445, 0.4735, 1.0, 0.7305, 0.6445, 0.4735, 1.0, 0.7305, 0.6445, 0.4735, 1.0, 0.7305, 0.6445, 0.4735, 1.0, 0.7305, 0.6445, 0.4735, 1.0, 0.7305, 0.6445, 0.4735, 1.0, 0.7305, 0.6445, 0.4735, 1.0, 0.7305, 0.6445, 0.4735, 1.0, 0.7305, 0.6445, 0.4735, 1.0, 0.7305, 0.6445, 0.4735, 1.0, 0.7305, 0.6445, 0.4735, 1.0, 0.7305, 0.6445, 0.4735, 1.0, 0.7305, 0.6445, 0.4735, 1.0, 0.7305, 0.6445, 0.4735, 1.0, 0.7305, 0.6445, 0.4735, 1.0, 0.7305, 0.6445, 0.4735, 1.0, 0.7305, 0.6445, 0.4735, 1.0, 0.7305, 0.6445, 0.4735, 1.0, 0.7305, 0.6445, 0.4735, 1.0, 0.7305, 0.6445, 0.4735, 1.0, 0.7305, 0.6445, 0.4735, 1.0, 0.7305, 0.6445, 0.4735, 1.0, 0.7305, 0.6445, 0.4735, 1.0, 0.7305, 0.6445, 0.4735, 1.0, 0.7305, 0.6445, 0.4735, 1.0, 0.7305, 0.6445, 0.4735, 1.0, 0.7305, 0.6445, 0.4735, 1.0, 0.7305, 0.6445, 0.4735, 1.0, 0.7305, 0.6445, 0.4735, 1.0, 0.7305, 0.6445, 0.4735, 1.0, 0.7305, 0.6445, 0.4735, 1.0, 0.7305, 0.6445, 0.4735, 1.0, 0.7305, 0.6445, 0.4735, 1.0, 0.7305, 0.6445, 0.4735, 1.0, 0.7305, 0.6445, 0.4735, 1.0, 0.7305, 0.6445, 0.4735, 1.0, 0.7305, 0.6445, 0.4735, 1.0, 0.7305, 0.6445, 0.4735, 1.0, 0.7305, 0.6445, 0.4735, 1.0, 0.7305, 0.6445, 0.4735, 1.0, 0.7305, 0.6445, 0.4735, 1.0, 0.7305, 0.6445, 0.4735, 1.0, 0.7305, 0.6445, 0.4735, 1.0, 0.7305, 0.6445, 0.4735, 1.0, 0.7305, 0.6445, 0.4735, 1.0, 0.7305, 0.6445, 0.4735, 1.0, 0.7305, 0.6445, 0.4735, 1.0, 0.7305, 0.6445, 0.4735, 1.0, 0.7305, 0.6445, 0.4735, 1.0, 0.7305, 0.6445, 0.4735, 1.0, 0.7305, 0.6445, 0.4735, 1.0, 0.7305, 0.6445, 0.4735, 1.0, 0.7305, 0.6445, 0.4735, 1.0, 0.7305, 0.6445, 0.4735, 1.0, 0.7305, 0.6445, 0.4735, 1.0, 0.7305, 0.6445, 0.4735, 1.0, 0.7305, 0.6445, 0.4735, 1.0, 0.7305, 0.6445, 0.4735, 1.0, 0.7305, 0.6445, 0.4735, 1.0, 0.7305, 0.6445, 0.4735, 1.0, 0.7305, 0.6445, 0.4735, 1.0, 0.7305, 0.6445, 0.4735, 1.0, 0.7305, 0.6445, 0.4735, 1.0])
me_burlapbag.use_remesh_preserve_volume = False
me_burlapbag.use_remesh_preserve_attributes = False
me_burlapbag.use_mirror_vertex_groups = False
me_burlapbag.use_paint_bone_selection = False
me_burlapbag.use_paint_mask = True
me_burlapbag.update()

# ---- objects
ob_burlapbag = bpy.data.objects.new('burlapbag', me_burlapbag)

# ---- transforms, parenting, visibility, modifiers, constraints
ob_burlapbag.location = (-0.001001, -0.03855, 0.08672)
ob_burlapbag.rotation_euler = (-1.571, -0.0, 0.0)
ob_burlapbag.scale = (0.2087, 0.2087, 0.2087)
ob_burlapbag.lineart.crease_threshold = 0.0
_m = ob_burlapbag.modifiers.new('Triangulate', 'TRIANGULATE')

# ---- collection membership
col_collection_1.objects.link(ob_burlapbag)

# ---- scene / render settings (as saved in the file)
scene.frame_start = 1; scene.frame_end = 250; scene.frame_set(1)
scene.render.engine = 'BLENDER_EEVEE_NEXT'
scene.render.resolution_percentage = 50
scene.render.dither_intensity = 0.0
scene.cycles.use_denoising = False
scene.cycles.samples = 128
scene.cycles.sampling_pattern = 'TABULATED_SOBOL'
scene.cycles.light_sampling_threshold = 0.0
scene.cycles.use_adaptive_sampling = False
scene.cycles.use_light_tree = False
scene.cycles.blur_glossy = 0.0
scene.cycles.sample_clamp_indirect = 0.0
scene.view_settings.view_transform = 'Standard'
bpy.context.view_layer.update()

# ---- added for rendering (the .blend has no active camera and no usable light): camera, sun
cam_auto = bpy.data.cameras.new('AutoCamera')
cam_auto.lens = 50.0
cam_auto.sensor_width = 36.0
cam_auto.clip_end = 1000.0
ob_auto_camera = bpy.data.objects.new('AutoCamera', cam_auto)
scene.collection.objects.link(ob_auto_camera)
ob_auto_camera.location = (0.728375, -0.913798, 0.670221)
ob_auto_camera.rotation_euler = (1.09748, -7.21219e-08, 0.694738)
scene.camera = ob_auto_camera
light_auto_sun = bpy.data.lights.new('AutoSun', 'SUN')
light_auto_sun.energy = 3.0
light_auto_sun.angle = 0.0523599
ob_auto_sun = bpy.data.objects.new('AutoSun', light_auto_sun)
scene.collection.objects.link(ob_auto_sun)
ob_auto_sun.rotation_euler = (0.872665, 0.174533, 0.523599)
bpy.context.view_layer.update()
